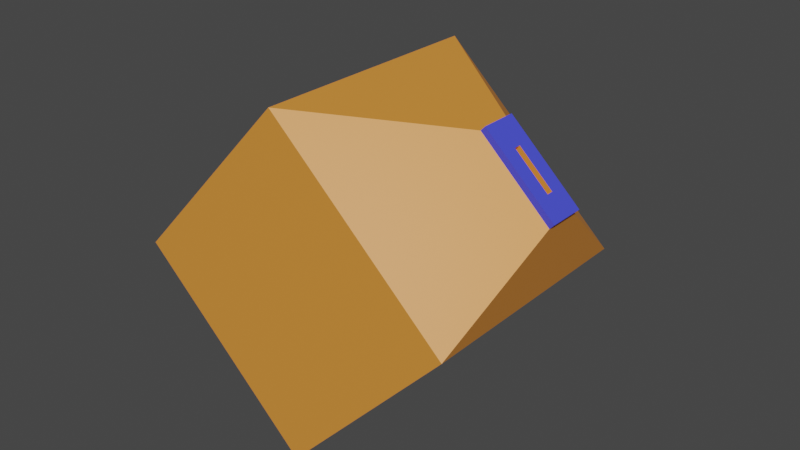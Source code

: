 # Source: tokenMachine.blend  (saved by Blender 2.92.15; exported with 4.5.12 LTS)
import bpy
from mathutils import Matrix  # noqa: F401  (used for matrix-valued properties, if any)

bpy.ops.wm.read_factory_settings(use_empty=True)
scene = bpy.context.scene
scene.name = 'Scene'

# ---- collections
col_collection = bpy.data.collections.new('Collection'); scene.collection.children.link(col_collection)

# ---- materials (node trees are filled in below, after node groups)
mat_material_001 = bpy.data.materials.new('Material.001')
mat_material_001.use_transparent_shadow = False
mat_material_004 = bpy.data.materials.new('Material.004')
mat_material_004.use_transparent_shadow = False

# ---- material node trees
mat_material_001.use_nodes = True; mat_material_001.node_tree.nodes.clear()
_N = mat_material_001.node_tree.nodes; _L = mat_material_001.node_tree.links
n0 = _N.new('ShaderNodeBsdfPrincipled'); n0.name = 'Principled BSDF'; n0.location = (10, 300)
n0.distribution = 'GGX'
n0.subsurface_method = 'BURLEY'
n0.inputs[0].default_value = (0.8, 0.2884, 0.045, 1.0)
n0.inputs[3].default_value = 1.45
n0.inputs[27].default_value = (0.0, 0.0, 0.0, 1.0)
n0.inputs[28].default_value = 1.0
n1 = _N.new('ShaderNodeOutputMaterial'); n1.name = 'Material Output'; n1.location = (300, 300)
_L.new(n0.outputs[0], n1.inputs[0])
n1.is_active_output = True
mat_material_004.use_nodes = True; mat_material_004.node_tree.nodes.clear()
_N = mat_material_004.node_tree.nodes; _L = mat_material_004.node_tree.links
n0 = _N.new('ShaderNodeBsdfPrincipled'); n0.name = 'Principled BSDF'; n0.location = (10, 300)
n0.distribution = 'GGX'
n0.subsurface_method = 'BURLEY'
n0.inputs[0].default_value = (0.06195, 0.07425, 0.8, 1.0)
n0.inputs[3].default_value = 1.45
n0.inputs[27].default_value = (0.0, 0.0, 0.0, 1.0)
n0.inputs[28].default_value = 1.0
n1 = _N.new('ShaderNodeOutputMaterial'); n1.name = 'Material Output'; n1.location = (300, 300)
_L.new(n0.outputs[0], n1.inputs[0])
n1.is_active_output = True

# ---- world
world_world = bpy.data.worlds.new('World'); scene.world = world_world
world_world.use_nodes = True; world_world.node_tree.nodes.clear()
_N = world_world.node_tree.nodes; _L = world_world.node_tree.links
n0 = _N.new('ShaderNodeOutputWorld'); n0.name = 'World Output'; n0.location = (300, 300)
n1 = _N.new('ShaderNodeBackground'); n1.name = 'Background'; n1.location = (10, 300)
n1.inputs[0].default_value = (0.05088, 0.05088, 0.05088, 1.0)
_L.new(n1.outputs[0], n0.inputs[0])
n0.is_active_output = True
world_world.color = (0.05088, 0.05088, 0.05088)
world_world.use_sun_shadow = False
world_world.sun_shadow_jitter_overblur = 0.0

# ---- meshes
me_cube = bpy.data.meshes.new('Cube')
me_cube.from_pydata([(-0.6085, -0.6085, -0.6085), (-0.06457, -0.09124, 1.0), (-0.6085, 0.6085, -0.6085), (-0.06457, 0.09124, 1.0), (0.6085, -0.6085, -0.6085), (0.4119, -0.09124, 1.0), (0.6085, 0.6085, -0.6085), (0.4119, 0.09124, 1.0), (-0.6085, -0.6085, 0.6085), (-0.6085, 0.6085, 0.6085), (0.6085, 0.6085, 0.6085), (0.6085, -0.6085, 0.6085), (0.06741, -0.01697, 1.032), (0.06741, 0.01697, 1.032), (0.2941, -0.01697, 1.032), (0.2941, 0.01697, 1.032), (-0.06457, -0.09124, 1.032), (-0.06457, 0.09124, 1.032), (0.4119, 0.09124, 1.032), (0.4119, -0.09124, 1.032), (0.06741, -0.01697, 0.9363), (0.06741, 0.01697, 0.9363), (0.2941, -0.01697, 0.9363), (0.2941, 0.01697, 0.9363)], [], [(0, 8, 9, 2), (2, 9, 10, 6), (6, 10, 11, 4), (4, 11, 8, 0), (2, 6, 4, 0), (5, 7, 18, 19), (1, 3, 9, 8), (3, 7, 10, 9), (7, 5, 11, 10), (5, 1, 8, 11), (14, 15, 23, 22), (3, 1, 16, 17), (1, 5, 19, 16), (7, 3, 17, 18), (12, 13, 17, 16), (13, 15, 18, 17), (15, 14, 19, 18), (14, 12, 16, 19), (23, 21, 20, 22), (13, 12, 20, 21), (12, 14, 22, 20), (15, 13, 21, 23)])
me_cube.polygons.foreach_set('material_index', [0, 0, 0, 0, 0, 1, 0, 0, 0, 0, 0, 1, 1, 1, 1, 1, 1, 1, 0, 0, 0, 0])
_uv = me_cube.uv_layers.new(name='UVMap')
_uv.uv.foreach_set('vector', [0.375, 0.0, 0.625, 0.0, 0.625, 0.25, 0.375, 0.25, 0.375, 0.25, 0.625, 0.25, 0.625, 0.5, 0.375, 0.5, 0.375, 0.5, 0.625, 0.5, 0.625, 0.75, 0.375, 0.75, 0.375, 0.75, 0.625, 0.75, 0.625, 1.0, 0.375, 1.0, 0.125, 0.5, 0.375, 0.5, 0.375, 0.75, 0.125, 0.75, 0.7365, 0.6385, 0.7365, 0.6115, 0.7365, 0.6115, 0.7365, 0.6385, 0.7635, 0.6385, 0.7635, 0.6115, 0.875, 0.5, 0.875, 0.75, 0.7635, 0.6115, 0.7365, 0.6115, 0.625, 0.5, 0.875, 0.5, 0.7365, 0.6115, 0.7365, 0.6385, 0.625, 0.75, 0.625, 0.5, 0.7365, 0.6385, 0.7635, 0.6385, 0.875, 0.75, 0.625, 0.75, 0.7407, 0.6275, 0.7407, 0.6225, 0.7407, 0.6225, 0.7407, 0.6275, 0.7635, 0.6115, 0.7635, 0.6385, 0.7635, 0.6385, 0.7635, 0.6115, 0.7635, 0.6385, 0.7365, 0.6385, 0.7365, 0.6385, 0.7635, 0.6385, 0.7365, 0.6115, 0.7635, 0.6115, 0.7635, 0.6115, 0.7365, 0.6115, 0.7593, 0.6275, 0.7593, 0.6225, 0.7635, 0.6115, 0.7635, 0.6385, 0.7593, 0.6225, 0.7407, 0.6225, 0.7365, 0.6115, 0.7635, 0.6115, 0.7407, 0.6225, 0.7407, 0.6275, 0.7365, 0.6385, 0.7365, 0.6115, 0.7407, 0.6275, 0.7593, 0.6275, 0.7635, 0.6385, 0.7365, 0.6385, 0.7407, 0.6225, 0.7593, 0.6225, 0.7593, 0.6275, 0.7407, 0.6275, 0.7593, 0.6225, 0.7593, 0.6275, 0.7593, 0.6275, 0.7593, 0.6225, 0.7593, 0.6275, 0.7407, 0.6275, 0.7407, 0.6275, 0.7593, 0.6275, 0.7407, 0.6225, 0.7593, 0.6225, 0.7593, 0.6225, 0.7407, 0.6225])
me_cube.materials.append(mat_material_001)
me_cube.materials.append(mat_material_004)
me_cube.use_remesh_fix_poles = True
me_cube.use_remesh_preserve_attributes = False
me_cube.use_mirror_vertex_groups = False
me_cube.update()

# ---- objects
ob_tokenmachine = bpy.data.objects.new('tokenMachine', me_cube)

# ---- transforms, parenting, visibility, modifiers, constraints
ob_tokenmachine.location = (0.6967, 0.0, 0.1522)
ob_tokenmachine.rotation_euler = (0.0, 0.7536, 0.0)
ob_tokenmachine.scale = (0.2094, 0.2094, 0.2094)
ob_tokenmachine.lineart.crease_threshold = 0.0

# ---- collection membership
col_collection.objects.link(ob_tokenmachine)

# ---- scene / render settings (as saved in the file)
scene.frame_start = 1; scene.frame_end = 250; scene.frame_set(1)
scene.render.engine = 'BLENDER_EEVEE_NEXT'
scene.cycles.use_denoising = False
scene.cycles.samples = 128
scene.cycles.sampling_pattern = 'TABULATED_SOBOL'
scene.cycles.use_adaptive_sampling = False
scene.cycles.use_light_tree = False
scene.view_settings.view_transform = 'Filmic'
bpy.context.view_layer.update()

# ---- added for rendering (the .blend has no active camera and no usable light): camera, sun
cam_auto = bpy.data.cameras.new('AutoCamera')
cam_auto.lens = 50.0
cam_auto.sensor_width = 36.0
cam_auto.clip_end = 1000.0
ob_auto_camera = bpy.data.objects.new('AutoCamera', cam_auto)
scene.collection.objects.link(ob_auto_camera)
ob_auto_camera.location = (1.32839, -0.721699, 0.665605)
ob_auto_camera.rotation_euler = (1.09748, -7.21219e-08, 0.694738)
scene.camera = ob_auto_camera
light_auto_sun = bpy.data.lights.new('AutoSun', 'SUN')
light_auto_sun.energy = 3.0
light_auto_sun.angle = 0.0523599
ob_auto_sun = bpy.data.objects.new('AutoSun', light_auto_sun)
scene.collection.objects.link(ob_auto_sun)
ob_auto_sun.rotation_euler = (0.872665, 0.174533, 0.523599)
bpy.context.view_layer.update()
